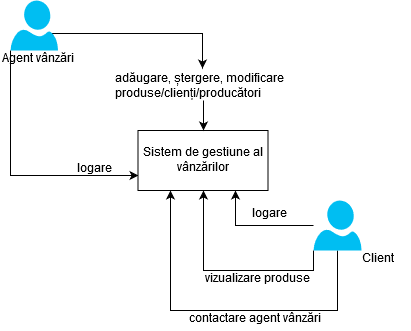

The diagram above was exported from draw.io. Its source (the exported page's mxGraphModel, read from the mxfile embedded in the PNG):
<mxGraphModel dx="854" dy="475" grid="1" gridSize="10" guides="1" tooltips="1" connect="1" arrows="1" fold="1" page="1" pageScale="1" pageWidth="827" pageHeight="1169" background="#FFFFFF" math="0" shadow="0">
  <root>
    <mxCell id="0" />
    <mxCell id="1" parent="0" />
    <mxCell id="cP3b92AMrDiTR_QCDaQg-19" style="edgeStyle=orthogonalEdgeStyle;rounded=0;orthogonalLoop=1;jettySize=auto;html=1;exitX=0;exitY=1;exitDx=0;exitDy=0;exitPerimeter=0;entryX=0;entryY=0.75;entryDx=0;entryDy=0;" edge="1" parent="1" source="cP3b92AMrDiTR_QCDaQg-1" target="cP3b92AMrDiTR_QCDaQg-8">
      <mxGeometry relative="1" as="geometry">
        <Array as="points">
          <mxPoint x="100" y="215" />
        </Array>
      </mxGeometry>
    </mxCell>
    <mxCell id="cP3b92AMrDiTR_QCDaQg-29" style="edgeStyle=orthogonalEdgeStyle;rounded=0;orthogonalLoop=1;jettySize=auto;html=1;exitX=0.87;exitY=0.65;exitDx=0;exitDy=0;exitPerimeter=0;entryX=0.497;entryY=-0.067;entryDx=0;entryDy=0;entryPerimeter=0;" edge="1" parent="1" source="cP3b92AMrDiTR_QCDaQg-1" target="cP3b92AMrDiTR_QCDaQg-23">
      <mxGeometry relative="1" as="geometry" />
    </mxCell>
    <mxCell id="cP3b92AMrDiTR_QCDaQg-1" value="" style="verticalLabelPosition=bottom;html=1;verticalAlign=top;align=center;strokeColor=none;fillColor=#00BEF2;shape=mxgraph.azure.user;" vertex="1" parent="1">
      <mxGeometry x="100" y="40" width="47.5" height="50" as="geometry" />
    </mxCell>
    <mxCell id="cP3b92AMrDiTR_QCDaQg-4" value="Agent vânzări" style="text;html=1;resizable=0;points=[];autosize=1;align=left;verticalAlign=top;spacingTop=-4;" vertex="1" parent="1">
      <mxGeometry x="90" y="90" width="90" height="20" as="geometry" />
    </mxCell>
    <mxCell id="cP3b92AMrDiTR_QCDaQg-9" style="edgeStyle=orthogonalEdgeStyle;rounded=0;orthogonalLoop=1;jettySize=auto;html=1;entryX=0.75;entryY=1;entryDx=0;entryDy=0;" edge="1" parent="1" source="cP3b92AMrDiTR_QCDaQg-5" target="cP3b92AMrDiTR_QCDaQg-8">
      <mxGeometry relative="1" as="geometry" />
    </mxCell>
    <mxCell id="cP3b92AMrDiTR_QCDaQg-12" style="edgeStyle=orthogonalEdgeStyle;rounded=0;orthogonalLoop=1;jettySize=auto;html=1;exitX=0;exitY=1;exitDx=0;exitDy=0;exitPerimeter=0;entryX=0.5;entryY=1;entryDx=0;entryDy=0;" edge="1" parent="1" source="cP3b92AMrDiTR_QCDaQg-5" target="cP3b92AMrDiTR_QCDaQg-8">
      <mxGeometry relative="1" as="geometry" />
    </mxCell>
    <mxCell id="cP3b92AMrDiTR_QCDaQg-14" style="edgeStyle=orthogonalEdgeStyle;rounded=0;orthogonalLoop=1;jettySize=auto;html=1;exitX=0.5;exitY=1;exitDx=0;exitDy=0;exitPerimeter=0;entryX=0.25;entryY=1;entryDx=0;entryDy=0;" edge="1" parent="1" source="cP3b92AMrDiTR_QCDaQg-5" target="cP3b92AMrDiTR_QCDaQg-8">
      <mxGeometry relative="1" as="geometry">
        <Array as="points">
          <mxPoint x="427" y="350" />
          <mxPoint x="260" y="350" />
        </Array>
      </mxGeometry>
    </mxCell>
    <mxCell id="cP3b92AMrDiTR_QCDaQg-5" value="" style="verticalLabelPosition=bottom;html=1;verticalAlign=top;align=center;strokeColor=none;fillColor=#00BEF2;shape=mxgraph.azure.user;" vertex="1" parent="1">
      <mxGeometry x="403" y="240" width="48" height="50" as="geometry" />
    </mxCell>
    <mxCell id="cP3b92AMrDiTR_QCDaQg-6" value="Client" style="text;html=1;resizable=0;points=[];autosize=1;align=left;verticalAlign=top;spacingTop=-4;" vertex="1" parent="1">
      <mxGeometry x="450" y="290" width="50" height="20" as="geometry" />
    </mxCell>
    <mxCell id="cP3b92AMrDiTR_QCDaQg-8" value="Sistem de gestiune al vânzărilor" style="rounded=0;whiteSpace=wrap;html=1;" vertex="1" parent="1">
      <mxGeometry x="227.5" y="170" width="130" height="60" as="geometry" />
    </mxCell>
    <mxCell id="cP3b92AMrDiTR_QCDaQg-10" value="logare" style="text;html=1;resizable=0;points=[];autosize=1;align=left;verticalAlign=top;spacingTop=-4;" vertex="1" parent="1">
      <mxGeometry x="340" y="245" width="50" height="20" as="geometry" />
    </mxCell>
    <mxCell id="cP3b92AMrDiTR_QCDaQg-13" value="vizualizare produse" style="text;html=1;resizable=0;points=[];autosize=1;align=left;verticalAlign=top;spacingTop=-4;" vertex="1" parent="1">
      <mxGeometry x="293" y="310" width="120" height="20" as="geometry" />
    </mxCell>
    <mxCell id="cP3b92AMrDiTR_QCDaQg-15" value="contactare agent vânzări" style="text;html=1;resizable=0;points=[];autosize=1;align=left;verticalAlign=top;spacingTop=-4;" vertex="1" parent="1">
      <mxGeometry x="277" y="350" width="150" height="20" as="geometry" />
    </mxCell>
    <mxCell id="cP3b92AMrDiTR_QCDaQg-20" value="logare" style="text;html=1;resizable=0;points=[];autosize=1;align=left;verticalAlign=top;spacingTop=-4;direction=west;" vertex="1" parent="1">
      <mxGeometry x="165" y="200" width="50" height="20" as="geometry" />
    </mxCell>
    <mxCell id="cP3b92AMrDiTR_QCDaQg-30" value="" style="edgeStyle=orthogonalEdgeStyle;rounded=0;orthogonalLoop=1;jettySize=auto;html=1;" edge="1" parent="1" source="cP3b92AMrDiTR_QCDaQg-23" target="cP3b92AMrDiTR_QCDaQg-8">
      <mxGeometry relative="1" as="geometry" />
    </mxCell>
    <mxCell id="cP3b92AMrDiTR_QCDaQg-23" value="&lt;div&gt;adăugare, ștergere, modificare&lt;/div&gt;&lt;div&gt; produse/clienți/producători &lt;/div&gt;" style="text;html=1;resizable=0;points=[];autosize=1;align=left;verticalAlign=top;spacingTop=-4;" vertex="1" parent="1">
      <mxGeometry x="202.5" y="110" width="180" height="30" as="geometry" />
    </mxCell>
  </root>
</mxGraphModel>